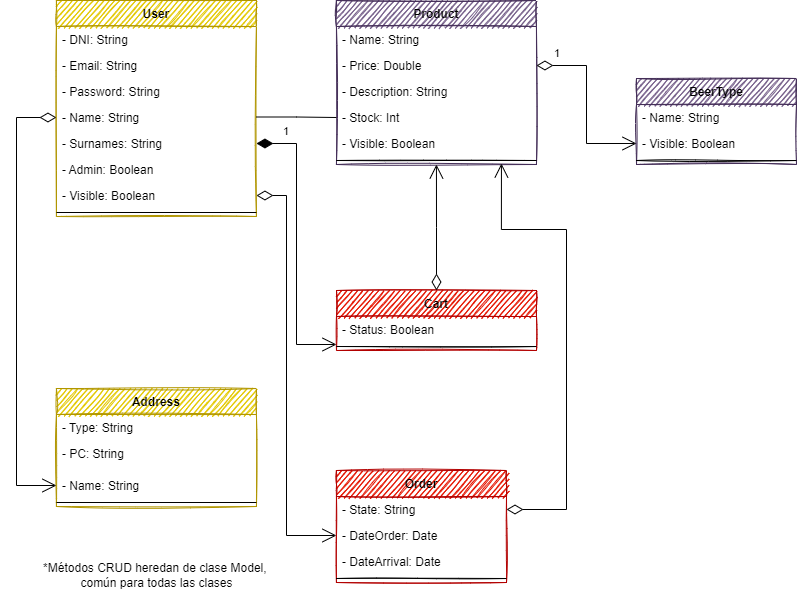

The diagram above was exported from draw.io. Its source (the exported page's mxGraphModel, read from the mxfile embedded in the PNG):
<mxGraphModel dx="1422" dy="857" grid="1" gridSize="10" guides="1" tooltips="1" connect="1" arrows="1" fold="1" page="1" pageScale="1" pageWidth="827" pageHeight="1169" math="0" shadow="0">
  <root>
    <mxCell id="yphhD1ShxiiXPv4FgTe1-0" />
    <mxCell id="yphhD1ShxiiXPv4FgTe1-1" parent="yphhD1ShxiiXPv4FgTe1-0" />
    <mxCell id="nWTSOLGf40GvDhGOTp9t-44" value="User" style="swimlane;fontStyle=1;align=center;verticalAlign=top;childLayout=stackLayout;horizontal=1;startSize=26;horizontalStack=0;resizeParent=1;resizeParentMax=0;resizeLast=0;collapsible=1;marginBottom=0;fillColor=#e3c800;strokeColor=#B09500;sketch=1;swimlaneLine=1;glass=0;rounded=0;shadow=0;swimlaneFillColor=none;fontColor=#000000;" parent="yphhD1ShxiiXPv4FgTe1-1" vertex="1">
      <mxGeometry x="59.94" width="200" height="216" as="geometry" />
    </mxCell>
    <mxCell id="nWTSOLGf40GvDhGOTp9t-48" value="- DNI: String" style="text;align=left;verticalAlign=top;spacingLeft=4;spacingRight=4;overflow=hidden;rotatable=0;points=[[0,0.5],[1,0.5]];portConstraint=eastwest;" parent="nWTSOLGf40GvDhGOTp9t-44" vertex="1">
      <mxGeometry y="26" width="200" height="26" as="geometry" />
    </mxCell>
    <mxCell id="nWTSOLGf40GvDhGOTp9t-52" value="- Email: String" style="text;align=left;verticalAlign=top;spacingLeft=4;spacingRight=4;overflow=hidden;rotatable=0;points=[[0,0.5],[1,0.5]];portConstraint=eastwest;rounded=0;shadow=0;html=0;" parent="nWTSOLGf40GvDhGOTp9t-44" vertex="1">
      <mxGeometry y="52" width="200" height="26" as="geometry" />
    </mxCell>
    <mxCell id="nWTSOLGf40GvDhGOTp9t-51" value="- Password: String" style="text;align=left;verticalAlign=top;spacingLeft=4;spacingRight=4;overflow=hidden;rotatable=0;points=[[0,0.5],[1,0.5]];portConstraint=eastwest;rounded=0;shadow=0;html=0;" parent="nWTSOLGf40GvDhGOTp9t-44" vertex="1">
      <mxGeometry y="78" width="200" height="26" as="geometry" />
    </mxCell>
    <mxCell id="nWTSOLGf40GvDhGOTp9t-50" value="- Name: String" style="text;align=left;verticalAlign=top;spacingLeft=4;spacingRight=4;overflow=hidden;rotatable=0;points=[[0,0.5],[1,0.5]];portConstraint=eastwest;rounded=0;shadow=0;html=0;" parent="nWTSOLGf40GvDhGOTp9t-44" vertex="1">
      <mxGeometry y="104" width="200" height="26" as="geometry" />
    </mxCell>
    <mxCell id="nWTSOLGf40GvDhGOTp9t-49" value="- Surnames: String" style="text;align=left;verticalAlign=top;spacingLeft=4;spacingRight=4;overflow=hidden;rotatable=0;points=[[0,0.5],[1,0.5]];portConstraint=eastwest;rounded=0;shadow=0;html=0;" parent="nWTSOLGf40GvDhGOTp9t-44" vertex="1">
      <mxGeometry y="130" width="200" height="26" as="geometry" />
    </mxCell>
    <mxCell id="nWTSOLGf40GvDhGOTp9t-53" value="- Admin: Boolean" style="text;align=left;verticalAlign=top;spacingLeft=4;spacingRight=4;overflow=hidden;rotatable=0;points=[[0,0.5],[1,0.5]];portConstraint=eastwest;rounded=0;shadow=0;html=0;" parent="nWTSOLGf40GvDhGOTp9t-44" vertex="1">
      <mxGeometry y="156" width="200" height="26" as="geometry" />
    </mxCell>
    <mxCell id="nWTSOLGf40GvDhGOTp9t-156" value="- Visible: Boolean" style="text;strokeColor=none;fillColor=none;align=left;verticalAlign=top;spacingLeft=4;spacingRight=4;overflow=hidden;rotatable=0;points=[[0,0.5],[1,0.5]];portConstraint=eastwest;" parent="nWTSOLGf40GvDhGOTp9t-44" vertex="1">
      <mxGeometry y="182" width="200" height="26" as="geometry" />
    </mxCell>
    <mxCell id="nWTSOLGf40GvDhGOTp9t-46" value="" style="line;strokeWidth=1;fillColor=none;align=left;verticalAlign=middle;spacingTop=-1;spacingLeft=3;spacingRight=3;rotatable=0;labelPosition=right;points=[];portConstraint=eastwest;" parent="nWTSOLGf40GvDhGOTp9t-44" vertex="1">
      <mxGeometry y="208" width="200" height="8" as="geometry" />
    </mxCell>
    <mxCell id="nWTSOLGf40GvDhGOTp9t-67" value="Address" style="swimlane;fontStyle=1;align=center;verticalAlign=top;childLayout=stackLayout;horizontal=1;startSize=26;horizontalStack=0;resizeParent=1;resizeParentMax=0;resizeLast=0;collapsible=1;marginBottom=0;fillColor=#e3c800;strokeColor=#B09500;sketch=1;swimlaneLine=1;glass=0;rounded=0;shadow=0;swimlaneFillColor=none;fontColor=#000000;" parent="yphhD1ShxiiXPv4FgTe1-1" vertex="1">
      <mxGeometry x="59.94" y="388" width="200" height="118" as="geometry" />
    </mxCell>
    <mxCell id="nWTSOLGf40GvDhGOTp9t-82" value="- Type: String" style="text;strokeColor=none;fillColor=none;align=left;verticalAlign=top;spacingLeft=4;spacingRight=4;overflow=hidden;rotatable=0;points=[[0,0.5],[1,0.5]];portConstraint=eastwest;" parent="nWTSOLGf40GvDhGOTp9t-67" vertex="1">
      <mxGeometry y="26" width="200" height="26" as="geometry" />
    </mxCell>
    <mxCell id="nWTSOLGf40GvDhGOTp9t-73" value="- PC: String" style="text;strokeColor=none;fillColor=none;align=left;verticalAlign=top;spacingLeft=4;spacingRight=4;overflow=hidden;rotatable=0;points=[[0,0.5],[1,0.5]];portConstraint=eastwest;" parent="nWTSOLGf40GvDhGOTp9t-67" vertex="1">
      <mxGeometry y="52" width="200" height="32" as="geometry" />
    </mxCell>
    <mxCell id="nWTSOLGf40GvDhGOTp9t-72" value="- Name: String" style="text;strokeColor=none;fillColor=none;align=left;verticalAlign=top;spacingLeft=4;spacingRight=4;overflow=hidden;rotatable=0;points=[[0,0.5],[1,0.5]];portConstraint=eastwest;" parent="nWTSOLGf40GvDhGOTp9t-67" vertex="1">
      <mxGeometry y="84" width="200" height="26" as="geometry" />
    </mxCell>
    <mxCell id="nWTSOLGf40GvDhGOTp9t-69" value="" style="line;strokeWidth=1;fillColor=none;align=left;verticalAlign=middle;spacingTop=-1;spacingLeft=3;spacingRight=3;rotatable=0;labelPosition=right;points=[];portConstraint=eastwest;" parent="nWTSOLGf40GvDhGOTp9t-67" vertex="1">
      <mxGeometry y="110" width="200" height="8" as="geometry" />
    </mxCell>
    <mxCell id="nWTSOLGf40GvDhGOTp9t-81" value="" style="endArrow=open;html=1;endSize=12;startArrow=diamondThin;startSize=14;startFill=0;edgeStyle=orthogonalEdgeStyle;align=left;verticalAlign=bottom;rounded=0;exitX=0;exitY=0.5;exitDx=0;exitDy=0;entryX=0;entryY=0.5;entryDx=0;entryDy=0;" parent="yphhD1ShxiiXPv4FgTe1-1" source="nWTSOLGf40GvDhGOTp9t-50" target="nWTSOLGf40GvDhGOTp9t-72" edge="1">
      <mxGeometry x="-0.7436" y="-10" relative="1" as="geometry">
        <mxPoint x="15.94" y="161.74199999999996" as="sourcePoint" />
        <mxPoint x="10" y="420" as="targetPoint" />
        <Array as="points">
          <mxPoint x="20" y="117" />
          <mxPoint x="20" y="485" />
        </Array>
        <mxPoint as="offset" />
      </mxGeometry>
    </mxCell>
    <mxCell id="nWTSOLGf40GvDhGOTp9t-83" value="Product" style="swimlane;fontStyle=1;align=center;verticalAlign=top;childLayout=stackLayout;horizontal=1;startSize=26;horizontalStack=0;resizeParent=1;resizeParentMax=0;resizeLast=0;collapsible=1;marginBottom=0;rounded=0;shadow=0;glass=0;sketch=1;fillColor=#76608a;fontColor=#000000;strokeColor=#432D57;" parent="yphhD1ShxiiXPv4FgTe1-1" vertex="1">
      <mxGeometry x="339.94" width="200" height="164" as="geometry" />
    </mxCell>
    <mxCell id="nWTSOLGf40GvDhGOTp9t-87" value="- Name: String" style="text;strokeColor=none;fillColor=none;align=left;verticalAlign=top;spacingLeft=4;spacingRight=4;overflow=hidden;rotatable=0;points=[[0,0.5],[1,0.5]];portConstraint=eastwest;" parent="nWTSOLGf40GvDhGOTp9t-83" vertex="1">
      <mxGeometry y="26" width="200" height="26" as="geometry" />
    </mxCell>
    <mxCell id="nWTSOLGf40GvDhGOTp9t-90" value="- Price: Double" style="text;strokeColor=none;fillColor=none;align=left;verticalAlign=top;spacingLeft=4;spacingRight=4;overflow=hidden;rotatable=0;points=[[0,0.5],[1,0.5]];portConstraint=eastwest;" parent="nWTSOLGf40GvDhGOTp9t-83" vertex="1">
      <mxGeometry y="52" width="200" height="26" as="geometry" />
    </mxCell>
    <mxCell id="nWTSOLGf40GvDhGOTp9t-89" value="- Description: String" style="text;strokeColor=none;fillColor=none;align=left;verticalAlign=top;spacingLeft=4;spacingRight=4;overflow=hidden;rotatable=0;points=[[0,0.5],[1,0.5]];portConstraint=eastwest;" parent="nWTSOLGf40GvDhGOTp9t-83" vertex="1">
      <mxGeometry y="78" width="200" height="26" as="geometry" />
    </mxCell>
    <mxCell id="nWTSOLGf40GvDhGOTp9t-88" value="- Stock: Int" style="text;strokeColor=none;fillColor=none;align=left;verticalAlign=top;spacingLeft=4;spacingRight=4;overflow=hidden;rotatable=0;points=[[0,0.5],[1,0.5]];portConstraint=eastwest;" parent="nWTSOLGf40GvDhGOTp9t-83" vertex="1">
      <mxGeometry y="104" width="200" height="26" as="geometry" />
    </mxCell>
    <mxCell id="nWTSOLGf40GvDhGOTp9t-154" value="- Visible: Boolean" style="text;strokeColor=none;fillColor=none;align=left;verticalAlign=top;spacingLeft=4;spacingRight=4;overflow=hidden;rotatable=0;points=[[0,0.5],[1,0.5]];portConstraint=eastwest;" parent="nWTSOLGf40GvDhGOTp9t-83" vertex="1">
      <mxGeometry y="130" width="200" height="26" as="geometry" />
    </mxCell>
    <mxCell id="nWTSOLGf40GvDhGOTp9t-85" value="" style="line;strokeWidth=1;fillColor=none;align=left;verticalAlign=middle;spacingTop=-1;spacingLeft=3;spacingRight=3;rotatable=0;labelPosition=right;points=[];portConstraint=eastwest;rounded=0;shadow=0;glass=0;sketch=1;" parent="nWTSOLGf40GvDhGOTp9t-83" vertex="1">
      <mxGeometry y="156" width="200" height="8" as="geometry" />
    </mxCell>
    <mxCell id="nWTSOLGf40GvDhGOTp9t-95" value="BeerType" style="swimlane;fontStyle=1;align=center;verticalAlign=top;childLayout=stackLayout;horizontal=1;startSize=26;horizontalStack=0;resizeParent=1;resizeParentMax=0;resizeLast=0;collapsible=1;marginBottom=0;rounded=0;shadow=0;glass=0;sketch=1;fillColor=#76608a;fontColor=#000000;strokeColor=#432D57;" parent="yphhD1ShxiiXPv4FgTe1-1" vertex="1">
      <mxGeometry x="640" y="78" width="160" height="86" as="geometry" />
    </mxCell>
    <mxCell id="nWTSOLGf40GvDhGOTp9t-99" value="- Name: String" style="text;strokeColor=none;fillColor=none;align=left;verticalAlign=top;spacingLeft=4;spacingRight=4;overflow=hidden;rotatable=0;points=[[0,0.5],[1,0.5]];portConstraint=eastwest;" parent="nWTSOLGf40GvDhGOTp9t-95" vertex="1">
      <mxGeometry y="26" width="160" height="26" as="geometry" />
    </mxCell>
    <mxCell id="nWTSOLGf40GvDhGOTp9t-157" value="- Visible: Boolean" style="text;strokeColor=none;fillColor=none;align=left;verticalAlign=top;spacingLeft=4;spacingRight=4;overflow=hidden;rotatable=0;points=[[0,0.5],[1,0.5]];portConstraint=eastwest;" parent="nWTSOLGf40GvDhGOTp9t-95" vertex="1">
      <mxGeometry y="52" width="160" height="26" as="geometry" />
    </mxCell>
    <mxCell id="nWTSOLGf40GvDhGOTp9t-97" value="" style="line;strokeWidth=1;fillColor=none;align=left;verticalAlign=middle;spacingTop=-1;spacingLeft=3;spacingRight=3;rotatable=0;labelPosition=right;points=[];portConstraint=eastwest;rounded=0;shadow=0;glass=0;sketch=1;" parent="nWTSOLGf40GvDhGOTp9t-95" vertex="1">
      <mxGeometry y="78" width="160" height="8" as="geometry" />
    </mxCell>
    <mxCell id="nWTSOLGf40GvDhGOTp9t-110" style="edgeStyle=orthogonalEdgeStyle;rounded=0;orthogonalLoop=1;jettySize=auto;html=1;exitX=1;exitY=0.5;exitDx=0;exitDy=0;endArrow=none;endFill=0;entryX=0;entryY=0.5;entryDx=0;entryDy=0;" parent="yphhD1ShxiiXPv4FgTe1-1" target="nWTSOLGf40GvDhGOTp9t-88" edge="1">
      <mxGeometry relative="1" as="geometry">
        <mxPoint x="259.94" y="116.5" as="sourcePoint" />
        <mxPoint x="299.94" y="116.5" as="targetPoint" />
      </mxGeometry>
    </mxCell>
    <mxCell id="nWTSOLGf40GvDhGOTp9t-111" value="1" style="endArrow=open;html=1;endSize=12;startArrow=diamondThin;startSize=14;startFill=0;edgeStyle=orthogonalEdgeStyle;align=left;verticalAlign=bottom;rounded=0;exitX=1;exitY=0.5;exitDx=0;exitDy=0;entryX=0;entryY=0.5;entryDx=0;entryDy=0;" parent="yphhD1ShxiiXPv4FgTe1-1" source="nWTSOLGf40GvDhGOTp9t-90" target="nWTSOLGf40GvDhGOTp9t-157" edge="1">
      <mxGeometry x="-0.8182" y="3" relative="1" as="geometry">
        <mxPoint x="569.94" y="110" as="sourcePoint" />
        <mxPoint x="579.94" y="110" as="targetPoint" />
        <mxPoint as="offset" />
        <Array as="points" />
      </mxGeometry>
    </mxCell>
    <mxCell id="nWTSOLGf40GvDhGOTp9t-112" value="Cart" style="swimlane;fontStyle=1;align=center;verticalAlign=top;childLayout=stackLayout;horizontal=1;startSize=26;horizontalStack=0;resizeParent=1;resizeParentMax=0;resizeLast=0;collapsible=1;marginBottom=0;rounded=0;shadow=0;glass=0;sketch=1;fontColor=#000000;fillColor=#e51400;strokeColor=#B20000;" parent="yphhD1ShxiiXPv4FgTe1-1" vertex="1">
      <mxGeometry x="340" y="290" width="200" height="60" as="geometry" />
    </mxCell>
    <mxCell id="nWTSOLGf40GvDhGOTp9t-116" value="- Status: Boolean" style="text;strokeColor=none;fillColor=none;align=left;verticalAlign=top;spacingLeft=4;spacingRight=4;overflow=hidden;rotatable=0;points=[[0,0.5],[1,0.5]];portConstraint=eastwest;" parent="nWTSOLGf40GvDhGOTp9t-112" vertex="1">
      <mxGeometry y="26" width="200" height="26" as="geometry" />
    </mxCell>
    <mxCell id="nWTSOLGf40GvDhGOTp9t-114" value="" style="line;strokeWidth=1;fillColor=none;align=left;verticalAlign=middle;spacingTop=-1;spacingLeft=3;spacingRight=3;rotatable=0;labelPosition=right;points=[];portConstraint=eastwest;rounded=0;shadow=0;glass=0;sketch=1;fontColor=#000000;" parent="nWTSOLGf40GvDhGOTp9t-112" vertex="1">
      <mxGeometry y="52" width="200" height="8" as="geometry" />
    </mxCell>
    <mxCell id="nWTSOLGf40GvDhGOTp9t-117" value="Order" style="swimlane;fontStyle=1;align=center;verticalAlign=top;childLayout=stackLayout;horizontal=1;startSize=26;horizontalStack=0;resizeParent=1;resizeParentMax=0;resizeLast=0;collapsible=1;marginBottom=0;rounded=0;shadow=0;glass=0;sketch=1;fontColor=#000000;fillColor=#e51400;strokeColor=#B20000;" parent="yphhD1ShxiiXPv4FgTe1-1" vertex="1">
      <mxGeometry x="339.94000000000005" y="470" width="170.06" height="112" as="geometry" />
    </mxCell>
    <mxCell id="nWTSOLGf40GvDhGOTp9t-127" value="- State: String" style="text;strokeColor=none;fillColor=none;align=left;verticalAlign=top;spacingLeft=4;spacingRight=4;overflow=hidden;rotatable=0;points=[[0,0.5],[1,0.5]];portConstraint=eastwest;" parent="nWTSOLGf40GvDhGOTp9t-117" vertex="1">
      <mxGeometry y="26" width="170.06" height="26" as="geometry" />
    </mxCell>
    <mxCell id="nWTSOLGf40GvDhGOTp9t-164" value="- DateOrder: Date" style="text;strokeColor=none;fillColor=none;align=left;verticalAlign=top;spacingLeft=4;spacingRight=4;overflow=hidden;rotatable=0;points=[[0,0.5],[1,0.5]];portConstraint=eastwest;" parent="nWTSOLGf40GvDhGOTp9t-117" vertex="1">
      <mxGeometry y="52" width="170.06" height="26" as="geometry" />
    </mxCell>
    <mxCell id="nWTSOLGf40GvDhGOTp9t-166" value="- DateArrival: Date" style="text;strokeColor=none;fillColor=none;align=left;verticalAlign=top;spacingLeft=4;spacingRight=4;overflow=hidden;rotatable=0;points=[[0,0.5],[1,0.5]];portConstraint=eastwest;" parent="nWTSOLGf40GvDhGOTp9t-117" vertex="1">
      <mxGeometry y="78" width="170.06" height="26" as="geometry" />
    </mxCell>
    <mxCell id="nWTSOLGf40GvDhGOTp9t-119" value="" style="line;strokeWidth=1;fillColor=none;align=left;verticalAlign=middle;spacingTop=-1;spacingLeft=3;spacingRight=3;rotatable=0;labelPosition=right;points=[];portConstraint=eastwest;rounded=0;shadow=0;glass=0;sketch=1;fontColor=#000000;" parent="nWTSOLGf40GvDhGOTp9t-117" vertex="1">
      <mxGeometry y="104" width="170.06" height="8" as="geometry" />
    </mxCell>
    <mxCell id="nWTSOLGf40GvDhGOTp9t-133" value="1" style="endArrow=open;html=1;endSize=12;startArrow=diamondThin;startSize=14;startFill=1;edgeStyle=orthogonalEdgeStyle;align=left;verticalAlign=bottom;rounded=0;exitX=1;exitY=0.5;exitDx=0;exitDy=0;entryX=0;entryY=1.077;entryDx=0;entryDy=0;entryPerimeter=0;" parent="yphhD1ShxiiXPv4FgTe1-1" source="nWTSOLGf40GvDhGOTp9t-49" target="nWTSOLGf40GvDhGOTp9t-116" edge="1">
      <mxGeometry x="-0.8232" y="3" relative="1" as="geometry">
        <mxPoint x="179.94" y="104" as="sourcePoint" />
        <mxPoint x="289.94" y="268" as="targetPoint" />
        <mxPoint as="offset" />
      </mxGeometry>
    </mxCell>
    <mxCell id="nWTSOLGf40GvDhGOTp9t-134" value="" style="endArrow=open;html=1;endSize=12;startArrow=diamondThin;startSize=14;startFill=0;edgeStyle=orthogonalEdgeStyle;align=left;verticalAlign=bottom;rounded=0;exitX=1;exitY=0.5;exitDx=0;exitDy=0;entryX=0;entryY=0.5;entryDx=0;entryDy=0;" parent="yphhD1ShxiiXPv4FgTe1-1" target="nWTSOLGf40GvDhGOTp9t-164" edge="1" source="nWTSOLGf40GvDhGOTp9t-156">
      <mxGeometry x="-0.7059" y="-20" relative="1" as="geometry">
        <mxPoint x="259.94000000000005" y="255" as="sourcePoint" />
        <mxPoint x="270" y="600" as="targetPoint" />
        <Array as="points">
          <mxPoint x="290" y="195" />
          <mxPoint x="290" y="535" />
        </Array>
        <mxPoint as="offset" />
      </mxGeometry>
    </mxCell>
    <mxCell id="nWTSOLGf40GvDhGOTp9t-137" value="" style="endArrow=open;html=1;endSize=12;startArrow=diamondThin;startSize=14;startFill=0;edgeStyle=orthogonalEdgeStyle;align=left;verticalAlign=bottom;rounded=0;exitX=1;exitY=0.5;exitDx=0;exitDy=0;entryX=0.825;entryY=0.875;entryDx=0;entryDy=0;entryPerimeter=0;" parent="yphhD1ShxiiXPv4FgTe1-1" source="nWTSOLGf40GvDhGOTp9t-127" target="nWTSOLGf40GvDhGOTp9t-85" edge="1">
      <mxGeometry x="-0.7818" y="-20" relative="1" as="geometry">
        <mxPoint x="560" y="444" as="sourcePoint" />
        <mxPoint x="539.94" y="177" as="targetPoint" />
        <Array as="points">
          <mxPoint x="570" y="509" />
          <mxPoint x="570" y="229" />
          <mxPoint x="505" y="229" />
        </Array>
        <mxPoint as="offset" />
      </mxGeometry>
    </mxCell>
    <mxCell id="nWTSOLGf40GvDhGOTp9t-142" value="&lt;div&gt;*Métodos CRUD heredan de clase Model, &lt;br&gt;&lt;/div&gt;&lt;div&gt;común para todas las clases&lt;/div&gt;" style="text;html=1;align=center;verticalAlign=middle;resizable=0;points=[];autosize=1;strokeColor=none;fillColor=none;fontColor=#000000;" parent="yphhD1ShxiiXPv4FgTe1-1" vertex="1">
      <mxGeometry x="39.94" y="560" width="240" height="30" as="geometry" />
    </mxCell>
    <mxCell id="nWTSOLGf40GvDhGOTp9t-135" value="" style="endArrow=open;html=1;endSize=12;startArrow=diamondThin;startSize=14;startFill=0;edgeStyle=orthogonalEdgeStyle;align=left;verticalAlign=bottom;rounded=0;exitX=0.5;exitY=0;exitDx=0;exitDy=0;entryX=0.5;entryY=1;entryDx=0;entryDy=0;" parent="yphhD1ShxiiXPv4FgTe1-1" source="nWTSOLGf40GvDhGOTp9t-112" target="nWTSOLGf40GvDhGOTp9t-83" edge="1">
      <mxGeometry x="-0.7818" y="-20" relative="1" as="geometry">
        <mxPoint x="569.94" y="230" as="sourcePoint" />
        <mxPoint x="440.1400000000001" y="191.5340000000001" as="targetPoint" />
        <Array as="points" />
        <mxPoint as="offset" />
      </mxGeometry>
    </mxCell>
  </root>
</mxGraphModel>